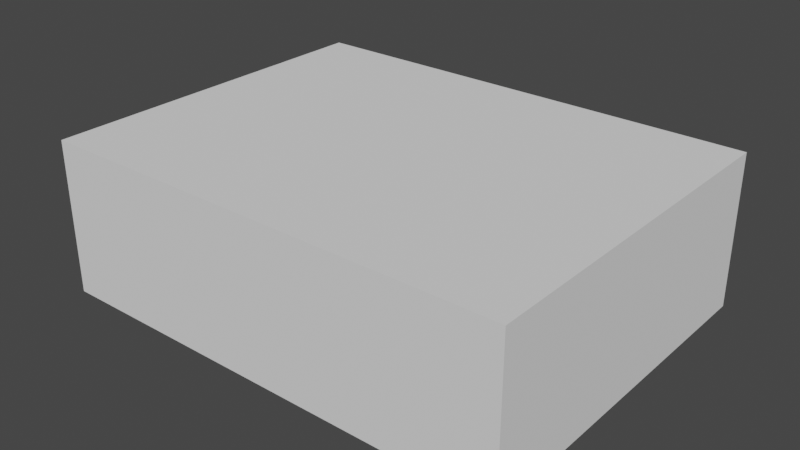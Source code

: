 # Source: room-empty.blend  (saved by Blender 3.1.7; exported with 4.5.12 LTS)
import bpy
from mathutils import Matrix  # noqa: F401  (used for matrix-valued properties, if any)

bpy.ops.wm.read_factory_settings(use_empty=True)
scene = bpy.context.scene
scene.name = 'Scene'

# ---- world
world_world = bpy.data.worlds.new('World'); scene.world = world_world
world_world.use_nodes = True; world_world.node_tree.nodes.clear()
_N = world_world.node_tree.nodes; _L = world_world.node_tree.links
n0 = _N.new('ShaderNodeOutputWorld'); n0.name = 'World Output'; n0.location = (300, 300)
n1 = _N.new('ShaderNodeBackground'); n1.name = 'Background'; n1.location = (10, 300)
n1.inputs[0].default_value = (0.05088, 0.05088, 0.05088, 1.0)
_L.new(n1.outputs[0], n0.inputs[0])
n0.is_active_output = True
world_world.color = (0.05088, 0.05088, 0.05088)
world_world.use_sun_shadow = False
world_world.sun_shadow_jitter_overblur = 0.0

# ---- meshes
me_plane = bpy.data.meshes.new('Plane')
me_plane.from_pydata([(4.32, 3.281, 2.803), (4.32, 3.281, 0.0), (-4.325, 3.281, 0.0), (4.331, -3.281, 0.0), (-4.325, 3.281, 2.803), (-4.325, -3.281, 2.803), (4.331, -3.281, 2.803), (-4.325, -3.281, 0.0)], [], [(5, 3, 7), (2, 3, 1), (3, 6, 0), (1, 3, 0), (7, 2, 5), (0, 2, 1), (5, 6, 3), (2, 4, 5), (3, 2, 7), (0, 4, 2), (6, 5, 0), (4, 0, 5)])
_uv = me_plane.uv_layers.new(name='UVMap')
_uv.uv.foreach_set('vector', [0.0, 0.0, 0.0, 0.0, 0.0, 0.0, 0.0, 0.0, 0.0, 0.0, 0.0, 0.0, 0.0, 0.0, 0.0, 0.0, 0.0, 0.0, 0.0, 0.0, 0.0, 0.0, 0.0, 0.0, 0.0, 0.0, 0.0, 0.0, 0.0, 0.0, 0.0, 0.0, 0.0, 0.0, 0.0, 0.0, 0.0, 0.0, 0.0, 0.0, 0.0, 0.0, 0.0, 0.0, 0.0, 0.0, 0.0, 0.0, 0.0, 0.0, 0.0, 0.0, 0.0, 0.0, 0.0, 0.0, 0.0, 0.0, 0.0, 0.0, 0.0, 0.0, 0.0, 0.0, 0.0, 0.0, 0.0, 0.0, 0.0, 0.0, 0.0, 0.0])
me_plane.use_remesh_fix_poles = True
me_plane.use_remesh_preserve_attributes = False
me_plane.update()

# ---- objects
ob_plane = bpy.data.objects.new('Plane', me_plane)

# ---- transforms, parenting, visibility, modifiers, constraints
ob_plane.location = (0.0, 0.0, 0.0)

# ---- collection membership
scene.collection.objects.link(ob_plane)

# ---- scene / render settings (as saved in the file)
scene.frame_start = 1; scene.frame_end = 250; scene.frame_set(1)
scene.render.engine = 'BLENDER_EEVEE_NEXT'
scene.cycles.sampling_pattern = 'TABULATED_SOBOL'
scene.cycles.use_light_tree = False
scene.view_settings.view_transform = 'Filmic'
bpy.context.view_layer.update()

# ---- added for rendering (the .blend has no active camera and no usable light): camera, sun
cam_auto = bpy.data.cameras.new('AutoCamera')
cam_auto.lens = 50.0
cam_auto.sensor_width = 36.0
cam_auto.clip_end = 1000.0
ob_auto_camera = bpy.data.objects.new('AutoCamera', cam_auto)
scene.collection.objects.link(ob_auto_camera)
ob_auto_camera.location = (10.382, -12.4552, 9.70502)
ob_auto_camera.rotation_euler = (1.09748, -7.21219e-08, 0.694738)
scene.camera = ob_auto_camera
light_auto_sun = bpy.data.lights.new('AutoSun', 'SUN')
light_auto_sun.energy = 3.0
light_auto_sun.angle = 0.0523599
ob_auto_sun = bpy.data.objects.new('AutoSun', light_auto_sun)
scene.collection.objects.link(ob_auto_sun)
ob_auto_sun.rotation_euler = (0.872665, 0.174533, 0.523599)
bpy.context.view_layer.update()
